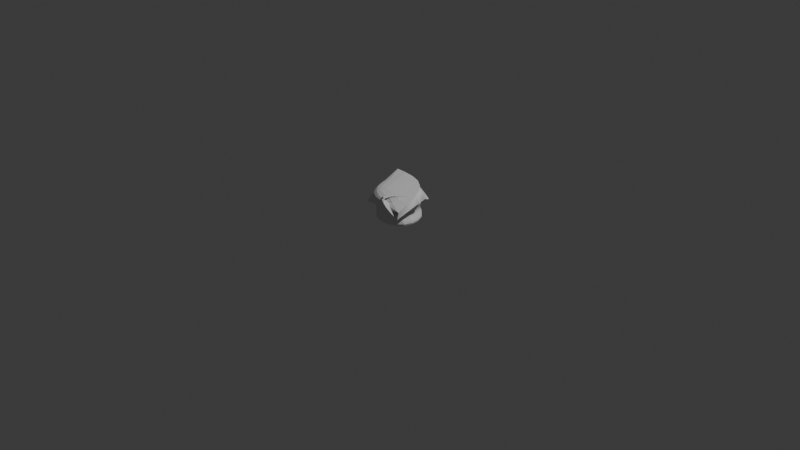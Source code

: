 # Source: stick2.blend  (saved by Blender 4.3.34; exported with 4.5.12 LTS)
import bpy
from mathutils import Matrix  # noqa: F401  (used for matrix-valued properties, if any)

bpy.ops.wm.read_factory_settings(use_empty=True)
scene = bpy.context.scene
scene.name = 'Scene'

# ---- collections
col_collection = bpy.data.collections.new('Collection'); scene.collection.children.link(col_collection)

# ---- world
world_world = bpy.data.worlds.new('World'); scene.world = world_world
world_world.use_nodes = True; world_world.node_tree.nodes.clear()
_N = world_world.node_tree.nodes; _L = world_world.node_tree.links
n0 = _N.new('ShaderNodeOutputWorld'); n0.name = 'World Output'; n0.location = (300, 300)
n1 = _N.new('ShaderNodeBackground'); n1.name = 'Background'; n1.location = (10, 300)
n1.inputs[0].default_value = (0.05088, 0.05088, 0.05088, 1.0)
_L.new(n1.outputs[0], n0.inputs[0])
n0.is_active_output = True
world_world.color = (0.05088, 0.05088, 0.05088)
world_world.sun_shadow_jitter_overblur = 0.0

# ---- cameras
cam_camera = bpy.data.cameras.new('Camera')
cam_camera.clip_end = 100.0
cam_camera.ortho_scale = 7.314

# ---- lights
light_light = bpy.data.lights.new('Light', 'POINT')
light_light.energy = 1000.0
light_light.shadow_soft_size = 0.1

# ---- meshes
me_plane = bpy.data.meshes.new('Plane')
me_plane.from_pydata([(0.0, 0.0, 0.0), (-0.003542, -0.0006602, 0.1297), (0.009956, 0.0211, 0.2018), (6.293e-17, -0.004416, 0.2834), (8.529e-17, 0.0001625, 0.3841), (-0.001327, 0.03886, 0.2559), (0.004845, -0.03727, 0.3244), (0.00469, 0.001199, 0.06203)], [(7, 1), (1, 2), (2, 3), (3, 4), (2, 5), (3, 6), (0, 7)], [])
_uv = me_plane.uv_layers.new(name='UVMap')
_uv.uv.foreach_set('vector', [])
me_plane.update()

# ---- objects
ob_light = bpy.data.objects.new('Light', light_light)
ob_camera = bpy.data.objects.new('Camera', cam_camera)
ob_plane = bpy.data.objects.new('Plane', me_plane)

# ---- transforms, parenting, visibility, modifiers, constraints
ob_light.location = (4.076, 1.005, 5.904)
ob_light.rotation_euler = (0.6503, 0.05522, 1.866)
ob_light.lock_rotations_4d = False
ob_light.empty_display_type = 'ARROWS'
ob_light.color = (0.0, 0.0, 0.0, 0.0)
ob_light.lineart.crease_threshold = 0.0
ob_camera.location = (7.359, -6.926, 4.958)
ob_camera.rotation_euler = (1.109, 0.0, 0.8149)
ob_camera.lock_rotations_4d = False
ob_camera.empty_display_type = 'ARROWS'
ob_camera.color = (0.0, 0.0, 0.0, 0.0)
ob_camera.display_type = 'WIRE'
ob_camera.lineart.crease_threshold = 0.0
ob_plane.location = (0.0, 0.0, 0.0)
_m = ob_plane.modifiers.new('Skin', 'SKIN')
_m = ob_plane.modifiers.new('Subdivision', 'SUBSURF')
_m.levels = 3

# ---- collection membership
col_collection.objects.link(ob_light)
col_collection.objects.link(ob_camera)
col_collection.objects.link(ob_plane)

# ---- scene / render settings (as saved in the file)
scene.camera = ob_camera
scene.frame_start = 1; scene.frame_end = 250; scene.frame_set(1)
scene.render.engine = 'BLENDER_EEVEE_NEXT'
bpy.context.view_layer.update()
